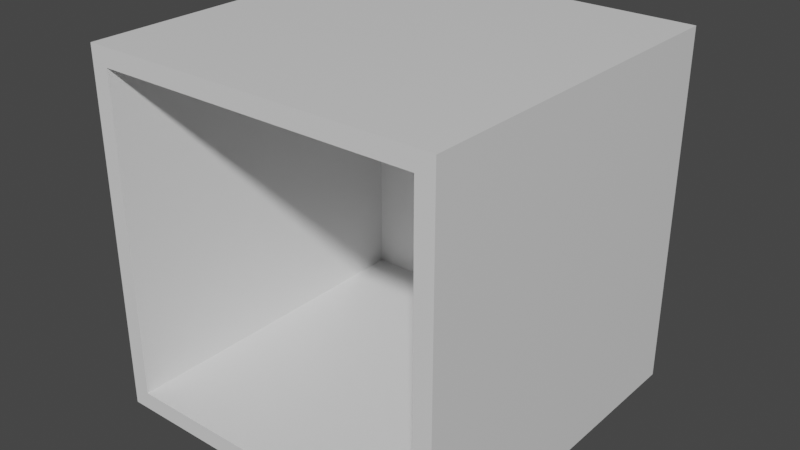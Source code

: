 # Source: empty_room_x1.blend  (saved by Blender 3.0.42; exported with 4.5.12 LTS)
import bpy
from mathutils import Matrix  # noqa: F401  (used for matrix-valued properties, if any)

bpy.ops.wm.read_factory_settings(use_empty=True)
scene = bpy.context.scene
scene.name = 'Scene'

# ---- collections
col_collection = bpy.data.collections.new('Collection'); scene.collection.children.link(col_collection)
col_collection_2 = bpy.data.collections.new('Collection 2'); scene.collection.children.link(col_collection_2)

# ---- materials (node trees are filled in below, after node groups)
mat_material = bpy.data.materials.new('Material')
mat_material.alpha_threshold = 0.0
mat_material.use_transparent_shadow = False
mat_material.line_color = (0.0, 0.0, 0.0, 1.0)

# ---- material node trees
mat_material.use_nodes = True; mat_material.node_tree.nodes.clear()
_N = mat_material.node_tree.nodes; _L = mat_material.node_tree.links
n0 = _N.new('ShaderNodeOutputMaterial'); n0.name = 'Material Output'; n0.location = (300, 300)
n1 = _N.new('ShaderNodeBsdfPrincipled'); n1.name = 'Principled BSDF'; n1.location = (10, 300)
n1.distribution = 'GGX'
n1.subsurface_method = 'RANDOM_WALK_SKIN'
n1.inputs[2].default_value = 0.4
n1.inputs[3].default_value = 1.45
n1.inputs[27].default_value = (0.0, 0.0, 0.0, 1.0)
n1.inputs[28].default_value = 1.0
_L.new(n1.outputs[0], n0.inputs[0])
n0.is_active_output = True

# ---- world
world_world = bpy.data.worlds.new('World'); scene.world = world_world
world_world.use_nodes = True; world_world.node_tree.nodes.clear()
_N = world_world.node_tree.nodes; _L = world_world.node_tree.links
n0 = _N.new('ShaderNodeOutputWorld'); n0.name = 'World Output'; n0.location = (300, 300)
n1 = _N.new('ShaderNodeBackground'); n1.name = 'Background'; n1.location = (10, 300)
n1.inputs[0].default_value = (0.05088, 0.05088, 0.05088, 1.0)
_L.new(n1.outputs[0], n0.inputs[0])
n0.is_active_output = True
world_world.color = (0.05088, 0.05088, 0.05088)
world_world.use_sun_shadow = False
world_world.sun_shadow_jitter_overblur = 0.0

# ---- meshes
me_cube = bpy.data.meshes.new('Cube')
me_cube.from_pydata([(0.9426, 1.877, 0.8396), (0.9426, 1.877, -1.16), (0.8426, -0.1228, 0.7395), (0.8426, -0.1228, -1.06), (-1.057, 1.877, 0.8396), (-1.057, 1.877, -1.16), (-0.9574, -0.1228, 0.7395), (-0.9574, -0.1228, -1.06), (0.9426, -0.1228, 0.8396), (-1.057, -0.1228, 0.8396), (-1.057, -0.1228, -1.16), (0.9426, -0.1228, -1.16), (0.8426, 1.777, 0.7395), (0.8426, 1.777, -1.06), (-0.9574, 1.777, 0.7395), (-0.9574, 1.777, -1.06)], [], [(5, 4, 0, 1), (0, 4, 9, 8), (10, 9, 4, 5), (5, 1, 11, 10), (3, 2, 12, 13), (1, 0, 8, 11), (6, 2, 8, 9), (3, 7, 10, 11), (2, 3, 11, 8), (7, 6, 9, 10), (13, 12, 14, 15), (2, 6, 14, 12), (6, 7, 15, 14), (7, 3, 13, 15)])
_uv = me_cube.uv_layers.new(name='UVMap')
_uv.uv.foreach_set('vector', [0.375, 0.0, 0.625, 0.0, 0.625, 0.25, 0.375, 0.25, 0.375, 0.25, 0.625, 0.25, 0.625, 0.5, 0.375, 0.5, 0.375, 0.5, 0.625, 0.5, 0.625, 0.75, 0.375, 0.75, 0.375, 0.75, 0.625, 0.75, 0.625, 1.0, 0.375, 1.0, 0.1375, 0.5125, 0.3625, 0.5125, 0.3625, 0.5125, 0.1375, 0.5125, 0.625, 0.5, 0.875, 0.5, 0.875, 0.75, 0.625, 0.75, 0.3625, 0.7375, 0.3625, 0.5125, 0.375, 0.5, 0.375, 0.75, 0.1375, 0.5125, 0.1375, 0.7375, 0.125, 0.75, 0.125, 0.5, 0.3625, 0.5125, 0.1375, 0.5125, 0.125, 0.5, 0.375, 0.5, 0.1375, 0.7375, 0.3625, 0.7375, 0.375, 0.75, 0.125, 0.75, 0.1375, 0.5125, 0.3625, 0.5125, 0.3625, 0.7375, 0.1375, 0.7375, 0.3625, 0.5125, 0.3625, 0.7375, 0.3625, 0.7375, 0.3625, 0.5125, 0.3625, 0.7375, 0.1375, 0.7375, 0.1375, 0.7375, 0.3625, 0.7375, 0.1375, 0.7375, 0.1375, 0.5125, 0.1375, 0.5125, 0.1375, 0.7375])
me_cube.materials.append(mat_material)
me_cube.use_remesh_preserve_volume = False
me_cube.use_remesh_preserve_attributes = False
me_cube.use_mirror_vertex_groups = False
me_cube.update()

# ---- objects
ob_cube = bpy.data.objects.new('Cube', me_cube)

# ---- transforms, parenting, visibility, modifiers, constraints
ob_cube.location = (0.0, 0.0, 0.0)
ob_cube.track_axis = 'POS_Z'
ob_cube.up_axis = 'Y'
ob_cube.lock_rotations_4d = False
ob_cube.empty_display_type = 'ARROWS'
ob_cube.lineart.crease_threshold = 0.0

# ---- collection membership
col_collection.objects.link(ob_cube)

# ---- scene / render settings (as saved in the file)
scene.frame_start = 1; scene.frame_end = 250; scene.frame_set(1)
scene.render.engine = 'BLENDER_EEVEE_NEXT'
scene.cycles.sampling_pattern = 'TABULATED_SOBOL'
scene.cycles.use_light_tree = False
scene.view_settings.view_transform = 'Filmic'
bpy.context.view_layer.update()

# ---- added for rendering (the .blend has no active camera and no usable light): camera, sun
cam_auto = bpy.data.cameras.new('AutoCamera')
cam_auto.lens = 50.0
cam_auto.sensor_width = 36.0
cam_auto.clip_end = 1000.0
ob_auto_camera = bpy.data.objects.new('AutoCamera', cam_auto)
scene.collection.objects.link(ob_auto_camera)
ob_auto_camera.location = (3.14768, -2.96884, 2.40361)
ob_auto_camera.rotation_euler = (1.09748, -7.21219e-08, 0.694738)
scene.camera = ob_auto_camera
light_auto_sun = bpy.data.lights.new('AutoSun', 'SUN')
light_auto_sun.energy = 3.0
light_auto_sun.angle = 0.0523599
ob_auto_sun = bpy.data.objects.new('AutoSun', light_auto_sun)
scene.collection.objects.link(ob_auto_sun)
ob_auto_sun.rotation_euler = (0.872665, 0.174533, 0.523599)
bpy.context.view_layer.update()
